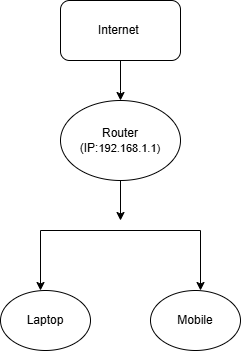

The diagram above was exported from draw.io. Its source (the exported page's mxGraphModel, read from the mxfile embedded in the PNG):
<mxGraphModel dx="774" dy="425" grid="1" gridSize="10" guides="1" tooltips="1" connect="1" arrows="1" fold="1" page="1" pageScale="1" pageWidth="850" pageHeight="1100" math="0" shadow="0">
  <root>
    <mxCell id="0" />
    <mxCell id="1" parent="0" />
    <mxCell id="0yFVDzQLcpnTeCJnlIrH-2" edge="1" parent="1" source="0yFVDzQLcpnTeCJnlIrH-1" style="edgeStyle=orthogonalEdgeStyle;rounded=0;orthogonalLoop=1;jettySize=auto;html=1;">
      <mxGeometry relative="1" as="geometry">
        <Array as="points">
          <mxPoint x="380" y="100" />
          <mxPoint x="380" y="100" />
        </Array>
        <mxPoint x="380" y="110" as="targetPoint" />
      </mxGeometry>
    </mxCell>
    <mxCell id="0yFVDzQLcpnTeCJnlIrH-1" parent="1" style="rounded=1;whiteSpace=wrap;html=1;" value="Internet&amp;nbsp;" vertex="1">
      <mxGeometry height="60" width="120" x="320" y="10" as="geometry" />
    </mxCell>
    <mxCell id="0yFVDzQLcpnTeCJnlIrH-6" edge="1" parent="1" source="0yFVDzQLcpnTeCJnlIrH-3" style="edgeStyle=orthogonalEdgeStyle;rounded=0;orthogonalLoop=1;jettySize=auto;html=1;exitX=0.5;exitY=1;exitDx=0;exitDy=0;">
      <mxGeometry relative="1" as="geometry">
        <mxPoint x="380" y="230" as="targetPoint" />
      </mxGeometry>
    </mxCell>
    <mxCell id="0yFVDzQLcpnTeCJnlIrH-3" parent="1" style="ellipse;whiteSpace=wrap;html=1;" value="Router (IP:&lt;span id=&quot;docs-internal-guid-4892cf4e-7fff-2de6-b3da-425c01df300a&quot;&gt;&lt;span style=&quot;font-family: Arial, sans-serif; background-color: transparent; font-variant: normal; vertical-align: baseline; white-space: pre-wrap;&quot;&gt;&lt;font style=&quot;font-size: 11px;&quot;&gt;192.168.1.1)&lt;/font&gt;&lt;/span&gt;&lt;/span&gt;" vertex="1">
      <mxGeometry height="80" width="120" x="320" y="110" as="geometry" />
    </mxCell>
    <mxCell id="0yFVDzQLcpnTeCJnlIrH-7" edge="1" parent="1" style="endArrow=none;html=1;rounded=0;" value="">
      <mxGeometry height="50" relative="1" width="50" as="geometry">
        <mxPoint x="300" y="240" as="sourcePoint" />
        <mxPoint x="460" y="240" as="targetPoint" />
      </mxGeometry>
    </mxCell>
    <mxCell id="0yFVDzQLcpnTeCJnlIrH-8" edge="1" parent="1" style="endArrow=classic;html=1;rounded=0;" value="">
      <mxGeometry height="50" relative="1" width="50" as="geometry">
        <mxPoint x="300" y="240" as="sourcePoint" />
        <mxPoint x="300" y="300" as="targetPoint" />
      </mxGeometry>
    </mxCell>
    <mxCell id="0yFVDzQLcpnTeCJnlIrH-9" edge="1" parent="1" style="endArrow=classic;html=1;rounded=0;" value="">
      <mxGeometry height="50" relative="1" width="50" as="geometry">
        <mxPoint x="460" y="240" as="sourcePoint" />
        <mxPoint x="460" y="300" as="targetPoint" />
      </mxGeometry>
    </mxCell>
    <mxCell id="0yFVDzQLcpnTeCJnlIrH-13" parent="1" style="ellipse;whiteSpace=wrap;html=1;" value="Laptop" vertex="1">
      <mxGeometry height="60" width="90" x="260" y="300" as="geometry" />
    </mxCell>
    <mxCell id="0yFVDzQLcpnTeCJnlIrH-15" parent="1" style="ellipse;whiteSpace=wrap;html=1;" value="Mobile" vertex="1">
      <mxGeometry height="60" width="90" x="410" y="300" as="geometry" />
    </mxCell>
  </root>
</mxGraphModel>